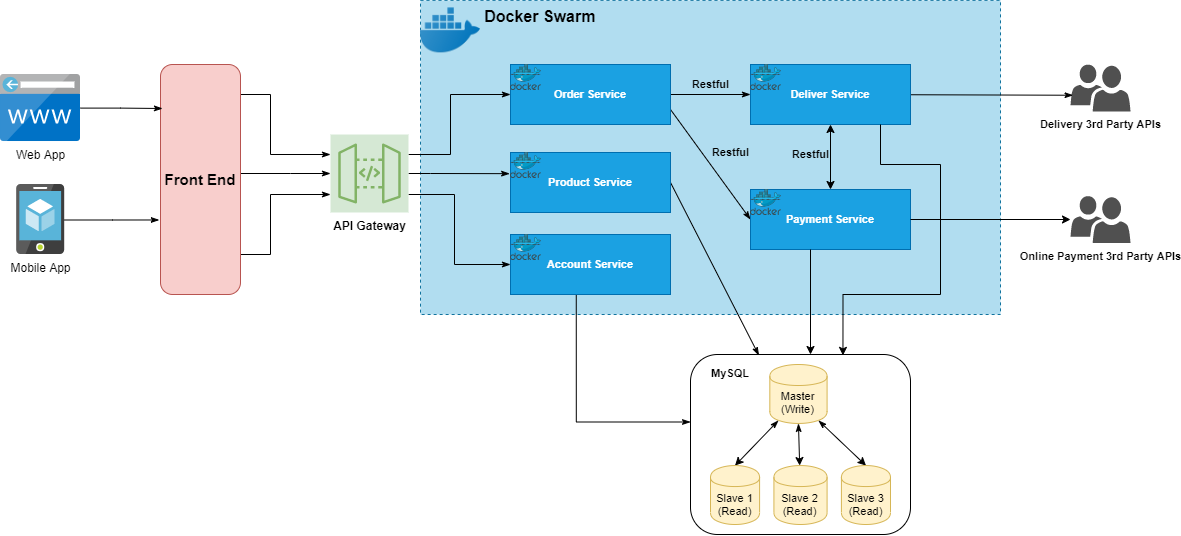

The diagram above was exported from draw.io. Its source (the exported page's mxGraphModel, read from the mxfile embedded in the PNG):
<mxGraphModel dx="1422" dy="762" grid="1" gridSize="10" guides="1" tooltips="1" connect="1" arrows="1" fold="1" page="1" pageScale="1" pageWidth="850" pageHeight="1100" math="0" shadow="0">
  <root>
    <mxCell id="dtlLTp_rFmln9bPzMVeM-0" />
    <mxCell id="dtlLTp_rFmln9bPzMVeM-1" parent="dtlLTp_rFmln9bPzMVeM-0" />
    <mxCell id="dtlLTp_rFmln9bPzMVeM-86" value="&lt;b style=&quot;font-size: 16px&quot;&gt;&lt;font color=&quot;#000000&quot; style=&quot;font-size: 16px&quot;&gt;&amp;nbsp; &amp;nbsp; &amp;nbsp; &amp;nbsp; &amp;nbsp; &amp;nbsp; &amp;nbsp; Docker Swarm&lt;/font&gt;&lt;/b&gt;" style="rounded=0;whiteSpace=wrap;html=1;fontSize=16;align=left;dashed=1;verticalAlign=top;fillColor=#b1ddf0;strokeColor=#10739e;" parent="dtlLTp_rFmln9bPzMVeM-1" vertex="1">
      <mxGeometry x="470" y="65.86" width="580" height="314.14" as="geometry" />
    </mxCell>
    <mxCell id="dtlLTp_rFmln9bPzMVeM-19" style="edgeStyle=orthogonalEdgeStyle;rounded=0;orthogonalLoop=1;jettySize=auto;html=1;endArrow=classicThin;endFill=1;fontSize=15;" parent="dtlLTp_rFmln9bPzMVeM-1" source="dtlLTp_rFmln9bPzMVeM-5" target="dtlLTp_rFmln9bPzMVeM-18" edge="1">
      <mxGeometry relative="1" as="geometry">
        <Array as="points">
          <mxPoint x="320" y="160" />
          <mxPoint x="320" y="220" />
        </Array>
      </mxGeometry>
    </mxCell>
    <mxCell id="dtlLTp_rFmln9bPzMVeM-20" style="edgeStyle=orthogonalEdgeStyle;rounded=0;orthogonalLoop=1;jettySize=auto;html=1;endArrow=classicThin;endFill=1;fontSize=15;" parent="dtlLTp_rFmln9bPzMVeM-1" source="dtlLTp_rFmln9bPzMVeM-5" target="dtlLTp_rFmln9bPzMVeM-18" edge="1">
      <mxGeometry relative="1" as="geometry">
        <Array as="points">
          <mxPoint x="340" y="239" />
          <mxPoint x="340" y="239" />
        </Array>
      </mxGeometry>
    </mxCell>
    <mxCell id="dtlLTp_rFmln9bPzMVeM-21" style="edgeStyle=orthogonalEdgeStyle;rounded=0;orthogonalLoop=1;jettySize=auto;html=1;endArrow=classicThin;endFill=1;fontSize=15;" parent="dtlLTp_rFmln9bPzMVeM-1" source="dtlLTp_rFmln9bPzMVeM-5" target="dtlLTp_rFmln9bPzMVeM-18" edge="1">
      <mxGeometry relative="1" as="geometry">
        <Array as="points">
          <mxPoint x="320" y="320" />
          <mxPoint x="320" y="260" />
        </Array>
      </mxGeometry>
    </mxCell>
    <mxCell id="dtlLTp_rFmln9bPzMVeM-5" value="Front End" style="rounded=1;whiteSpace=wrap;html=1;fontSize=15;fillColor=#f8cecc;strokeColor=#b85450;fontStyle=1;verticalAlign=middle;" parent="dtlLTp_rFmln9bPzMVeM-1" vertex="1">
      <mxGeometry x="210" y="130" width="80" height="230" as="geometry" />
    </mxCell>
    <mxCell id="dtlLTp_rFmln9bPzMVeM-14" style="edgeStyle=orthogonalEdgeStyle;rounded=0;orthogonalLoop=1;jettySize=auto;html=1;endArrow=classicThin;endFill=1;fontSize=15;" parent="dtlLTp_rFmln9bPzMVeM-1" source="dtlLTp_rFmln9bPzMVeM-13" edge="1">
      <mxGeometry relative="1" as="geometry">
        <mxPoint x="212" y="174" as="targetPoint" />
        <Array as="points">
          <mxPoint x="170" y="174" />
          <mxPoint x="212" y="174" />
        </Array>
      </mxGeometry>
    </mxCell>
    <mxCell id="dtlLTp_rFmln9bPzMVeM-13" value="Web App" style="aspect=fixed;html=1;points=[];align=center;image;fontSize=12;image=img/lib/mscae/CustomDomain.svg;" parent="dtlLTp_rFmln9bPzMVeM-1" vertex="1">
      <mxGeometry x="50" y="140" width="80" height="67.2" as="geometry" />
    </mxCell>
    <mxCell id="dtlLTp_rFmln9bPzMVeM-17" style="edgeStyle=orthogonalEdgeStyle;rounded=0;orthogonalLoop=1;jettySize=auto;html=1;endArrow=classicThin;endFill=1;fontSize=15;entryX=-0.016;entryY=0.676;entryDx=0;entryDy=0;entryPerimeter=0;" parent="dtlLTp_rFmln9bPzMVeM-1" source="dtlLTp_rFmln9bPzMVeM-16" target="dtlLTp_rFmln9bPzMVeM-5" edge="1">
      <mxGeometry relative="1" as="geometry">
        <mxPoint x="211" y="310" as="targetPoint" />
        <Array as="points">
          <mxPoint x="162" y="285" />
        </Array>
      </mxGeometry>
    </mxCell>
    <mxCell id="dtlLTp_rFmln9bPzMVeM-16" value="Mobile App" style="aspect=fixed;html=1;points=[];align=center;image;fontSize=12;image=img/lib/mscae/App_Service_Mobile_App.svg;" parent="dtlLTp_rFmln9bPzMVeM-1" vertex="1">
      <mxGeometry x="66.2" y="250" width="47.6" height="70" as="geometry" />
    </mxCell>
    <mxCell id="dtlLTp_rFmln9bPzMVeM-34" style="edgeStyle=orthogonalEdgeStyle;rounded=0;orthogonalLoop=1;jettySize=auto;html=1;entryX=-0.027;entryY=0.823;entryDx=0;entryDy=0;endArrow=classicThin;endFill=1;fontSize=11;entryPerimeter=0;" parent="dtlLTp_rFmln9bPzMVeM-1" source="dtlLTp_rFmln9bPzMVeM-18" target="dtlLTp_rFmln9bPzMVeM-7" edge="1">
      <mxGeometry relative="1" as="geometry">
        <Array as="points">
          <mxPoint x="480" y="239" />
          <mxPoint x="480" y="239" />
        </Array>
      </mxGeometry>
    </mxCell>
    <mxCell id="dtlLTp_rFmln9bPzMVeM-35" style="edgeStyle=orthogonalEdgeStyle;rounded=0;orthogonalLoop=1;jettySize=auto;html=1;endArrow=classicThin;endFill=1;fontSize=11;entryX=0;entryY=0.5;entryDx=0;entryDy=0;" parent="dtlLTp_rFmln9bPzMVeM-1" source="dtlLTp_rFmln9bPzMVeM-18" target="dtlLTp_rFmln9bPzMVeM-26" edge="1">
      <mxGeometry relative="1" as="geometry">
        <Array as="points">
          <mxPoint x="500" y="220" />
          <mxPoint x="500" y="160" />
        </Array>
      </mxGeometry>
    </mxCell>
    <mxCell id="dtlLTp_rFmln9bPzMVeM-39" style="edgeStyle=orthogonalEdgeStyle;rounded=0;orthogonalLoop=1;jettySize=auto;html=1;entryX=0;entryY=0.5;entryDx=0;entryDy=0;endArrow=classicThin;endFill=1;fontSize=11;" parent="dtlLTp_rFmln9bPzMVeM-1" source="dtlLTp_rFmln9bPzMVeM-18" target="dtlLTp_rFmln9bPzMVeM-37" edge="1">
      <mxGeometry relative="1" as="geometry">
        <Array as="points">
          <mxPoint x="504" y="260" />
          <mxPoint x="504" y="330" />
        </Array>
      </mxGeometry>
    </mxCell>
    <mxCell id="dtlLTp_rFmln9bPzMVeM-18" value="API Gateway" style="outlineConnect=0;gradientDirection=north;fillColor=#d5e8d4;strokeColor=#82b366;dashed=0;verticalLabelPosition=bottom;verticalAlign=top;align=center;html=1;fontSize=12;fontStyle=1;aspect=fixed;shape=mxgraph.aws4.resourceIcon;resIcon=mxgraph.aws4.api_gateway;" parent="dtlLTp_rFmln9bPzMVeM-1" vertex="1">
      <mxGeometry x="380" y="200" width="78" height="78" as="geometry" />
    </mxCell>
    <mxCell id="dtlLTp_rFmln9bPzMVeM-24" value="" style="group;fillColor=#1ba1e2;strokeColor=#000000;fontStyle=1;fontColor=#ffffff;labelBackgroundColor=#ffffff;" parent="dtlLTp_rFmln9bPzMVeM-1" vertex="1" connectable="0">
      <mxGeometry x="560" y="218" width="160" height="60" as="geometry" />
    </mxCell>
    <mxCell id="dtlLTp_rFmln9bPzMVeM-25" value="" style="group;fillColor=#1ba1e2;strokeColor=#000000;fontStyle=1;fontColor=#ffffff;labelBackgroundColor=#ffffff;" parent="dtlLTp_rFmln9bPzMVeM-1" vertex="1" connectable="0">
      <mxGeometry x="560" y="130" width="160" height="60" as="geometry" />
    </mxCell>
    <mxCell id="dtlLTp_rFmln9bPzMVeM-36" value="" style="group;fontStyle=1;labelBackgroundColor=#ffffff;fillColor=#1ba1e2;strokeColor=#006EAF;fontColor=#000000;" parent="dtlLTp_rFmln9bPzMVeM-1" vertex="1" connectable="0">
      <mxGeometry x="560" y="300" width="160" height="60" as="geometry" />
    </mxCell>
    <mxCell id="dtlLTp_rFmln9bPzMVeM-42" value="Delivery 3rd Party APIs" style="pointerEvents=1;shadow=0;dashed=0;html=1;strokeColor=none;labelPosition=center;verticalLabelPosition=bottom;verticalAlign=top;align=center;fillColor=#505050;shape=mxgraph.mscae.intune.user_group;fontSize=11;fontStyle=1" parent="dtlLTp_rFmln9bPzMVeM-1" vertex="1">
      <mxGeometry x="1120" y="130" width="60" height="47" as="geometry" />
    </mxCell>
    <mxCell id="dtlLTp_rFmln9bPzMVeM-43" value="Online Payment 3rd Party APIs" style="pointerEvents=1;shadow=0;dashed=0;html=1;strokeColor=none;labelPosition=center;verticalLabelPosition=bottom;verticalAlign=top;align=center;fillColor=#505050;shape=mxgraph.mscae.intune.user_group;fontSize=11;fontStyle=1" parent="dtlLTp_rFmln9bPzMVeM-1" vertex="1">
      <mxGeometry x="1120" y="261.5" width="60" height="47" as="geometry" />
    </mxCell>
    <mxCell id="dtlLTp_rFmln9bPzMVeM-68" style="edgeStyle=none;rounded=0;orthogonalLoop=1;jettySize=auto;html=1;entryX=0.042;entryY=0.654;entryDx=0;entryDy=0;entryPerimeter=0;startArrow=none;startFill=0;endArrow=classicThin;endFill=1;fontSize=11;" parent="dtlLTp_rFmln9bPzMVeM-1" source="dtlLTp_rFmln9bPzMVeM-29" target="dtlLTp_rFmln9bPzMVeM-42" edge="1">
      <mxGeometry relative="1" as="geometry" />
    </mxCell>
    <mxCell id="dtlLTp_rFmln9bPzMVeM-69" style="edgeStyle=none;rounded=0;orthogonalLoop=1;jettySize=auto;html=1;startArrow=none;startFill=0;endArrow=classicThin;endFill=1;fontSize=11;exitX=1;exitY=0.5;exitDx=0;exitDy=0;entryX=0.311;entryY=0.005;entryDx=0;entryDy=0;entryPerimeter=0;" parent="dtlLTp_rFmln9bPzMVeM-1" source="dtlLTp_rFmln9bPzMVeM-8" target="dtlLTp_rFmln9bPzMVeM-59" edge="1">
      <mxGeometry relative="1" as="geometry" />
    </mxCell>
    <mxCell id="dtlLTp_rFmln9bPzMVeM-72" style="edgeStyle=orthogonalEdgeStyle;rounded=0;orthogonalLoop=1;jettySize=auto;html=1;entryX=0;entryY=0.375;entryDx=0;entryDy=0;startArrow=none;startFill=0;endArrow=classicThin;endFill=1;fontSize=11;exitX=0.411;exitY=1;exitDx=0;exitDy=0;entryPerimeter=0;exitPerimeter=0;" parent="dtlLTp_rFmln9bPzMVeM-1" source="dtlLTp_rFmln9bPzMVeM-37" target="dtlLTp_rFmln9bPzMVeM-59" edge="1">
      <mxGeometry relative="1" as="geometry">
        <Array as="points">
          <mxPoint x="626" y="488" />
        </Array>
      </mxGeometry>
    </mxCell>
    <mxCell id="dtlLTp_rFmln9bPzMVeM-76" value="" style="rounded=0;orthogonalLoop=1;jettySize=auto;html=1;entryX=0;entryY=0.5;entryDx=0;entryDy=0;startArrow=none;startFill=0;endArrow=classicThin;endFill=1;fontSize=11;fillColor=#dae8fc;strokeColor=#000000;exitX=1;exitY=0.75;exitDx=0;exitDy=0;" parent="dtlLTp_rFmln9bPzMVeM-1" source="dtlLTp_rFmln9bPzMVeM-26" target="dtlLTp_rFmln9bPzMVeM-32" edge="1">
      <mxGeometry relative="1" as="geometry">
        <mxPoint x="880" y="185" as="sourcePoint" />
      </mxGeometry>
    </mxCell>
    <mxCell id="dtlLTp_rFmln9bPzMVeM-81" value="Restful" style="edgeLabel;html=1;align=center;verticalAlign=middle;resizable=0;points=[];fontSize=11;labelBackgroundColor=none;fontStyle=1" parent="dtlLTp_rFmln9bPzMVeM-76" vertex="1" connectable="0">
      <mxGeometry x="0.5659" y="-1" relative="1" as="geometry">
        <mxPoint x="-1.709999999999999" y="-43.55" as="offset" />
      </mxGeometry>
    </mxCell>
    <mxCell id="dtlLTp_rFmln9bPzMVeM-75" value="Restful" style="edgeStyle=orthogonalEdgeStyle;rounded=0;orthogonalLoop=1;jettySize=auto;html=1;startArrow=none;startFill=0;endArrow=classicThin;endFill=1;fontSize=11;fillColor=#1ba1e2;strokeColor=#000000;fontColor=#000000;fontStyle=1;labelBackgroundColor=none;" parent="dtlLTp_rFmln9bPzMVeM-1" source="dtlLTp_rFmln9bPzMVeM-26" target="dtlLTp_rFmln9bPzMVeM-29" edge="1">
      <mxGeometry y="10" relative="1" as="geometry">
        <mxPoint as="offset" />
        <mxPoint x="840" y="160" as="targetPoint" />
      </mxGeometry>
    </mxCell>
    <mxCell id="dtlLTp_rFmln9bPzMVeM-59" value="" style="rounded=1;whiteSpace=wrap;html=1;fontSize=11;align=left;horizontal=1;verticalAlign=top;" parent="dtlLTp_rFmln9bPzMVeM-1" vertex="1">
      <mxGeometry x="740" y="420" width="220" height="180" as="geometry" />
    </mxCell>
    <mxCell id="dtlLTp_rFmln9bPzMVeM-60" value="" style="group;fontStyle=0" parent="dtlLTp_rFmln9bPzMVeM-1" vertex="1" connectable="0">
      <mxGeometry x="760" y="430" width="180" height="160" as="geometry" />
    </mxCell>
    <mxCell id="dtlLTp_rFmln9bPzMVeM-41" value="Master (Write)" style="shape=cylinder;whiteSpace=wrap;html=1;boundedLbl=1;backgroundOutline=1;fontSize=11;fillColor=#fff2cc;strokeColor=#d6b656;fontStyle=0" parent="dtlLTp_rFmln9bPzMVeM-60" vertex="1">
      <mxGeometry x="59.31818181818182" width="57.27272727272727" height="58.94736842105263" as="geometry" />
    </mxCell>
    <mxCell id="dtlLTp_rFmln9bPzMVeM-52" style="rounded=0;orthogonalLoop=1;jettySize=auto;html=1;entryX=0.15;entryY=0.95;entryDx=0;entryDy=0;entryPerimeter=0;endArrow=classicThin;endFill=1;fontSize=11;startArrow=classic;startFill=1;exitX=0.5;exitY=0;exitDx=0;exitDy=0;fontStyle=0" parent="dtlLTp_rFmln9bPzMVeM-60" source="dtlLTp_rFmln9bPzMVeM-49" target="dtlLTp_rFmln9bPzMVeM-41" edge="1">
      <mxGeometry relative="1" as="geometry" />
    </mxCell>
    <mxCell id="dtlLTp_rFmln9bPzMVeM-49" value="Slave 1&lt;br&gt;(Read)" style="shape=cylinder;whiteSpace=wrap;html=1;boundedLbl=1;backgroundOutline=1;fontSize=11;fillColor=#fff2cc;strokeColor=#d6b656;fontStyle=0" parent="dtlLTp_rFmln9bPzMVeM-60" vertex="1">
      <mxGeometry y="101.05263157894737" width="49.09090909090909" height="58.94736842105263" as="geometry" />
    </mxCell>
    <mxCell id="dtlLTp_rFmln9bPzMVeM-53" style="rounded=0;orthogonalLoop=1;jettySize=auto;html=1;entryX=0.5;entryY=1;entryDx=0;entryDy=0;startArrow=classic;startFill=1;endArrow=classicThin;endFill=1;fontSize=11;fontStyle=0" parent="dtlLTp_rFmln9bPzMVeM-60" source="dtlLTp_rFmln9bPzMVeM-50" target="dtlLTp_rFmln9bPzMVeM-41" edge="1">
      <mxGeometry relative="1" as="geometry" />
    </mxCell>
    <mxCell id="dtlLTp_rFmln9bPzMVeM-50" value="Slave 2&lt;br&gt;(Read)" style="shape=cylinder;whiteSpace=wrap;html=1;boundedLbl=1;backgroundOutline=1;fontSize=11;fillColor=#fff2cc;strokeColor=#d6b656;fontStyle=0" parent="dtlLTp_rFmln9bPzMVeM-60" vertex="1">
      <mxGeometry x="63.409090909090914" y="101.05263157894737" width="53.18181818181819" height="58.94736842105263" as="geometry" />
    </mxCell>
    <mxCell id="dtlLTp_rFmln9bPzMVeM-54" style="rounded=0;orthogonalLoop=1;jettySize=auto;html=1;startArrow=classic;startFill=1;endArrow=classicThin;endFill=1;fontSize=11;exitX=0.5;exitY=0;exitDx=0;exitDy=0;entryX=0.85;entryY=0.95;entryDx=0;entryDy=0;entryPerimeter=0;fontStyle=0" parent="dtlLTp_rFmln9bPzMVeM-60" source="dtlLTp_rFmln9bPzMVeM-51" target="dtlLTp_rFmln9bPzMVeM-41" edge="1">
      <mxGeometry relative="1" as="geometry" />
    </mxCell>
    <mxCell id="dtlLTp_rFmln9bPzMVeM-51" value="Slave 3&lt;br&gt;(Read)" style="shape=cylinder;whiteSpace=wrap;html=1;boundedLbl=1;backgroundOutline=1;fontSize=11;fillColor=#fff2cc;strokeColor=#d6b656;fontStyle=0" parent="dtlLTp_rFmln9bPzMVeM-60" vertex="1">
      <mxGeometry x="130.9090909090909" y="101.05263157894737" width="49.09090909090909" height="58.94736842105263" as="geometry" />
    </mxCell>
    <mxCell id="dtlLTp_rFmln9bPzMVeM-63" value="MySQL" style="text;html=1;strokeColor=none;fillColor=none;align=center;verticalAlign=middle;whiteSpace=wrap;rounded=0;fontSize=11;fontStyle=1" parent="dtlLTp_rFmln9bPzMVeM-1" vertex="1">
      <mxGeometry x="760" y="429" width="40" height="20" as="geometry" />
    </mxCell>
    <mxCell id="oEasu70261DgSyMW2sJJ-1" value="" style="shape=image;html=1;verticalAlign=top;verticalLabelPosition=bottom;labelBackgroundColor=#ffffff;imageAspect=0;aspect=fixed;image=https://cdn3.iconfinder.com/data/icons/social-media-2169/24/social_media_social_media_logo_docker-128.png;dashed=1;fontSize=16;fontColor=#7EA6E0;align=center;" parent="dtlLTp_rFmln9bPzMVeM-1" vertex="1">
      <mxGeometry x="470" y="65.86" width="60" height="60" as="geometry" />
    </mxCell>
    <mxCell id="dtlLTp_rFmln9bPzMVeM-37" value="&lt;b&gt;Account Service&lt;/b&gt;" style="rounded=0;whiteSpace=wrap;html=1;fontSize=11;verticalAlign=middle;fillColor=#1ba1e2;strokeColor=#006EAF;labelBackgroundColor=none;fontColor=#ffffff;" parent="dtlLTp_rFmln9bPzMVeM-1" vertex="1">
      <mxGeometry x="560" y="300" width="160" height="60" as="geometry" />
    </mxCell>
    <mxCell id="dtlLTp_rFmln9bPzMVeM-38" value="" style="aspect=fixed;html=1;points=[];align=center;image;fontSize=12;image=img/lib/mscae/Docker.svg;" parent="dtlLTp_rFmln9bPzMVeM-1" vertex="1">
      <mxGeometry x="560" y="300" width="31.362857142857145" height="25.71428571428571" as="geometry" />
    </mxCell>
    <mxCell id="dtlLTp_rFmln9bPzMVeM-8" value="&lt;b&gt;Product Service&lt;/b&gt;" style="rounded=0;whiteSpace=wrap;html=1;fontSize=11;verticalAlign=middle;fillColor=#1ba1e2;strokeColor=#006EAF;fontColor=#ffffff;" parent="dtlLTp_rFmln9bPzMVeM-1" vertex="1">
      <mxGeometry x="560" y="218" width="160" height="60" as="geometry" />
    </mxCell>
    <mxCell id="dtlLTp_rFmln9bPzMVeM-7" value="" style="aspect=fixed;html=1;points=[];align=center;image;fontSize=12;image=img/lib/mscae/Docker.svg;" parent="dtlLTp_rFmln9bPzMVeM-1" vertex="1">
      <mxGeometry x="560" y="218" width="31.362857142857145" height="25.71428571428571" as="geometry" />
    </mxCell>
    <mxCell id="dtlLTp_rFmln9bPzMVeM-26" value="&lt;b&gt;Order Service&lt;/b&gt;" style="rounded=0;whiteSpace=wrap;html=1;fontSize=11;verticalAlign=middle;fillColor=#1ba1e2;strokeColor=#006EAF;fontColor=#ffffff;" parent="dtlLTp_rFmln9bPzMVeM-1" vertex="1">
      <mxGeometry x="560" y="130" width="160" height="60" as="geometry" />
    </mxCell>
    <mxCell id="dtlLTp_rFmln9bPzMVeM-27" value="" style="aspect=fixed;html=1;points=[];align=center;image;fontSize=12;image=img/lib/mscae/Docker.svg;" parent="dtlLTp_rFmln9bPzMVeM-1" vertex="1">
      <mxGeometry x="560" y="130" width="31.362857142857145" height="25.71428571428571" as="geometry" />
    </mxCell>
    <mxCell id="wQ-iITt8Qph90UjJ2riG-0" value="" style="group" vertex="1" connectable="0" parent="dtlLTp_rFmln9bPzMVeM-1">
      <mxGeometry x="800" y="130" width="160" height="60" as="geometry" />
    </mxCell>
    <mxCell id="dtlLTp_rFmln9bPzMVeM-29" value="&lt;b&gt;Deliver Service&lt;/b&gt;" style="rounded=0;whiteSpace=wrap;html=1;fontSize=11;verticalAlign=middle;fillColor=#1ba1e2;strokeColor=#006EAF;fontColor=#ffffff;" parent="wQ-iITt8Qph90UjJ2riG-0" vertex="1">
      <mxGeometry width="160" height="60" as="geometry" />
    </mxCell>
    <mxCell id="dtlLTp_rFmln9bPzMVeM-30" value="" style="aspect=fixed;html=1;points=[];align=center;image;fontSize=12;image=img/lib/mscae/Docker.svg;fillColor=#1ba1e2;strokeColor=#006EAF;fontColor=#ffffff;" parent="wQ-iITt8Qph90UjJ2riG-0" vertex="1">
      <mxGeometry width="31.362857142857145" height="25.71428571428571" as="geometry" />
    </mxCell>
    <mxCell id="wQ-iITt8Qph90UjJ2riG-1" value="" style="group" vertex="1" connectable="0" parent="dtlLTp_rFmln9bPzMVeM-1">
      <mxGeometry x="800" y="255" width="160" height="60" as="geometry" />
    </mxCell>
    <mxCell id="dtlLTp_rFmln9bPzMVeM-32" value="&lt;b&gt;Payment Service&lt;/b&gt;" style="rounded=0;whiteSpace=wrap;html=1;fontSize=11;verticalAlign=middle;fillColor=#1ba1e2;strokeColor=#006EAF;fontColor=#ffffff;" parent="wQ-iITt8Qph90UjJ2riG-1" vertex="1">
      <mxGeometry width="160" height="60" as="geometry" />
    </mxCell>
    <mxCell id="dtlLTp_rFmln9bPzMVeM-33" value="" style="aspect=fixed;html=1;points=[];align=center;image;fontSize=12;image=img/lib/mscae/Docker.svg;fillColor=#1ba1e2;strokeColor=#006EAF;fontColor=#ffffff;" parent="wQ-iITt8Qph90UjJ2riG-1" vertex="1">
      <mxGeometry width="31.362857142857145" height="25.71428571428571" as="geometry" />
    </mxCell>
    <mxCell id="wQ-iITt8Qph90UjJ2riG-3" style="edgeStyle=orthogonalEdgeStyle;rounded=0;orthogonalLoop=1;jettySize=auto;html=1;" edge="1" parent="dtlLTp_rFmln9bPzMVeM-1" source="dtlLTp_rFmln9bPzMVeM-32" target="dtlLTp_rFmln9bPzMVeM-43">
      <mxGeometry relative="1" as="geometry">
        <Array as="points">
          <mxPoint x="960" y="285" />
          <mxPoint x="960" y="285" />
        </Array>
      </mxGeometry>
    </mxCell>
    <mxCell id="wQ-iITt8Qph90UjJ2riG-4" style="edgeStyle=orthogonalEdgeStyle;rounded=0;orthogonalLoop=1;jettySize=auto;html=1;" edge="1" parent="dtlLTp_rFmln9bPzMVeM-1" source="dtlLTp_rFmln9bPzMVeM-32">
      <mxGeometry relative="1" as="geometry">
        <mxPoint x="860" y="420" as="targetPoint" />
        <Array as="points">
          <mxPoint x="860" y="420" />
        </Array>
      </mxGeometry>
    </mxCell>
    <mxCell id="wQ-iITt8Qph90UjJ2riG-5" style="edgeStyle=orthogonalEdgeStyle;rounded=0;orthogonalLoop=1;jettySize=auto;html=1;entryX=0.693;entryY=0.005;entryDx=0;entryDy=0;entryPerimeter=0;" edge="1" parent="dtlLTp_rFmln9bPzMVeM-1" source="dtlLTp_rFmln9bPzMVeM-29" target="dtlLTp_rFmln9bPzMVeM-59">
      <mxGeometry relative="1" as="geometry">
        <Array as="points">
          <mxPoint x="930" y="230" />
          <mxPoint x="990" y="230" />
          <mxPoint x="990" y="360" />
          <mxPoint x="893" y="360" />
        </Array>
      </mxGeometry>
    </mxCell>
    <mxCell id="wQ-iITt8Qph90UjJ2riG-7" value="Restful" style="edgeStyle=orthogonalEdgeStyle;rounded=0;orthogonalLoop=1;jettySize=auto;html=1;fontColor=#000000;startArrow=classic;startFill=1;fontStyle=1;labelBackgroundColor=none;" edge="1" parent="dtlLTp_rFmln9bPzMVeM-1" source="dtlLTp_rFmln9bPzMVeM-32" target="dtlLTp_rFmln9bPzMVeM-29">
      <mxGeometry x="0.0769" y="20" relative="1" as="geometry">
        <mxPoint as="offset" />
      </mxGeometry>
    </mxCell>
  </root>
</mxGraphModel>